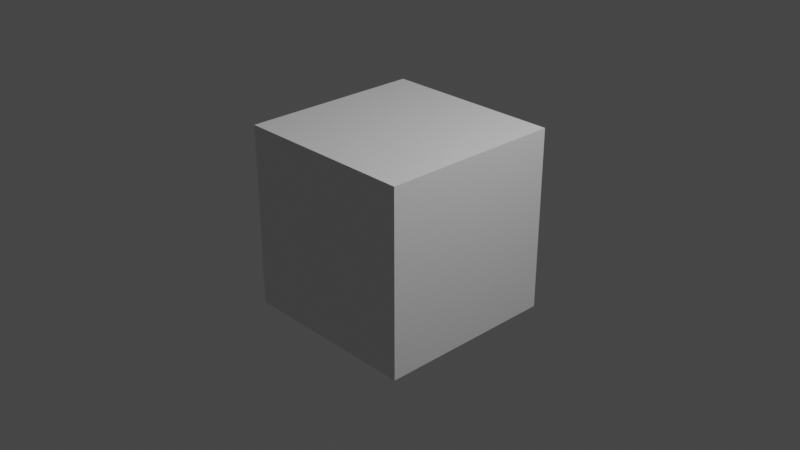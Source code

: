 # Source: cube.blend  (saved by Blender 3.2.14; exported with 4.5.12 LTS)
import bpy
from mathutils import Matrix  # noqa: F401  (used for matrix-valued properties, if any)

bpy.ops.wm.read_factory_settings(use_empty=True)
scene = bpy.context.scene
scene.name = 'Scene'

# ---- collections
col_collection = bpy.data.collections.new('Collection'); scene.collection.children.link(col_collection)

# ---- materials (node trees are filled in below, after node groups)
mat_material = bpy.data.materials.new('Material')
mat_material.alpha_threshold = 0.0
mat_material.use_transparent_shadow = False
mat_material.line_color = (0.0, 0.0, 0.0, 1.0)

# ---- material node trees
mat_material.use_nodes = True; mat_material.node_tree.nodes.clear()
_N = mat_material.node_tree.nodes; _L = mat_material.node_tree.links
n0 = _N.new('ShaderNodeOutputMaterial'); n0.name = 'Material Output'; n0.location = (300, 300)
n1 = _N.new('ShaderNodeBsdfPrincipled'); n1.name = 'Principled BSDF'; n1.location = (10, 300)
n1.distribution = 'GGX'
n1.subsurface_method = 'RANDOM_WALK_SKIN'
n1.inputs[2].default_value = 0.4
n1.inputs[3].default_value = 1.45
n1.inputs[27].default_value = (0.0, 0.0, 0.0, 1.0)
n1.inputs[28].default_value = 1.0
_L.new(n1.outputs[0], n0.inputs[0])
n0.is_active_output = True

# ---- world
world_world = bpy.data.worlds.new('World'); scene.world = world_world
world_world.use_nodes = True; world_world.node_tree.nodes.clear()
_N = world_world.node_tree.nodes; _L = world_world.node_tree.links
n0 = _N.new('ShaderNodeOutputWorld'); n0.name = 'World Output'; n0.location = (300, 300)
n1 = _N.new('ShaderNodeBackground'); n1.name = 'Background'; n1.location = (10, 300)
n1.inputs[0].default_value = (0.05088, 0.05088, 0.05088, 1.0)
_L.new(n1.outputs[0], n0.inputs[0])
n0.is_active_output = True
world_world.color = (0.05088, 0.05088, 0.05088)
world_world.use_sun_shadow = False
world_world.sun_shadow_jitter_overblur = 0.0

# ---- cameras
cam_camera = bpy.data.cameras.new('Camera')
cam_camera.clip_end = 100.0
cam_camera.ortho_scale = 7.314

# ---- lights
light_light = bpy.data.lights.new('Light', 'POINT')
light_light.transmission_factor = 0.0
light_light.energy = 1000.0
light_light.shadow_soft_size = 0.1
light_light.shadow_maximum_resolution = 0.006
light_light.use_absolute_resolution = True

# ---- meshes
me_cube = bpy.data.meshes.new('Cube')
me_cube.from_pydata([(1.0, 1.0, 1.0), (1.0, 1.0, -1.0), (1.0, -1.0, 1.0), (1.0, -1.0, -1.0), (-1.0, 1.0, 1.0), (-1.0, 1.0, -1.0), (-1.0, -1.0, 1.0), (-1.0, -1.0, -1.0)], [], [(0, 4, 6, 2), (3, 2, 6, 7), (7, 6, 4, 5), (5, 1, 3, 7), (1, 0, 2, 3), (5, 4, 0, 1)])
_uv = me_cube.uv_layers.new(name='UVMap')
_uv.uv.foreach_set('vector', [0.625, 0.5, 0.875, 0.5, 0.875, 0.75, 0.625, 0.75, 0.375, 0.75, 0.625, 0.75, 0.625, 1.0, 0.375, 1.0, 0.375, 0.0, 0.625, 0.0, 0.625, 0.25, 0.375, 0.25, 0.125, 0.5, 0.375, 0.5, 0.375, 0.75, 0.125, 0.75, 0.375, 0.5, 0.625, 0.5, 0.625, 0.75, 0.375, 0.75, 0.375, 0.25, 0.625, 0.25, 0.625, 0.5, 0.375, 0.5])
me_cube.materials.append(mat_material)
me_cube.use_mirror_vertex_groups = False
me_cube.update()

# ---- objects
ob_cube = bpy.data.objects.new('Cube', me_cube)
ob_light = bpy.data.objects.new('Light', light_light)
ob_camera = bpy.data.objects.new('Camera', cam_camera)

# ---- transforms, parenting, visibility, modifiers, constraints
ob_cube.location = (0.0, 0.0, 0.0)
ob_cube.lock_rotations_4d = False
ob_cube.empty_display_type = 'ARROWS'
ob_cube.instance_type = 'VERTS'
ob_cube.lineart.crease_threshold = 0.0
ob_light.location = (4.076, 1.005, 5.904)
ob_light.rotation_euler = (0.6503, 0.05522, 1.866)
ob_light.lock_rotations_4d = False
ob_light.empty_display_type = 'ARROWS'
ob_light.color = (0.0, 0.0, 0.0, 0.0)
ob_light.lineart.crease_threshold = 0.0
ob_camera.location = (7.359, -6.926, 4.958)
ob_camera.rotation_euler = (1.109, 0.0, 0.8149)
ob_camera.lock_rotations_4d = False
ob_camera.empty_display_type = 'ARROWS'
ob_camera.color = (0.0, 0.0, 0.0, 0.0)
ob_camera.display_type = 'WIRE'
ob_camera.lineart.crease_threshold = 0.0

# ---- collection membership
col_collection.objects.link(ob_cube)
col_collection.objects.link(ob_light)
col_collection.objects.link(ob_camera)

# ---- scene / render settings (as saved in the file)
scene.camera = ob_camera
scene.frame_start = 1; scene.frame_end = 250; scene.frame_set(1)
scene.render.engine = 'BLENDER_EEVEE_NEXT'
scene.cycles.sampling_pattern = 'TABULATED_SOBOL'
scene.cycles.use_light_tree = False
scene.view_settings.view_transform = 'Filmic'
bpy.context.view_layer.update()
